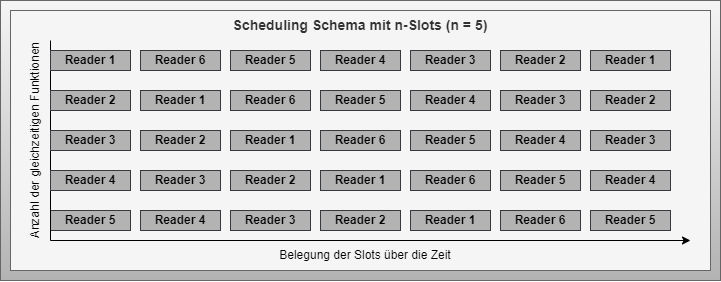

The diagram above was exported from draw.io. Its source (the exported page's mxGraphModel, read from the mxfile embedded in the PNG):
<mxGraphModel dx="1982" dy="656" grid="1" gridSize="10" guides="1" tooltips="1" connect="1" arrows="1" fold="1" page="1" pageScale="1" pageWidth="827" pageHeight="1169" math="0" shadow="0">
  <root>
    <mxCell id="0" />
    <mxCell id="1" parent="0" />
    <mxCell id="2" value="" style="rounded=0;whiteSpace=wrap;html=1;fontSize=12;fillColor=#f5f5f5;gradientColor=#b3b3b3;strokeColor=#666666;fontColor=#0A0A0A;fontStyle=1;verticalAlign=top;" vertex="1" parent="1">
      <mxGeometry x="-10" y="280" width="720" height="280" as="geometry" />
    </mxCell>
    <mxCell id="3" value="Scheduling Schema mit n-Slots (n = 5)" style="rounded=0;whiteSpace=wrap;html=1;fontSize=14;fillColor=#f5f5f5;gradientColor=none;strokeColor=#666666;fontColor=#333333;fontStyle=1;verticalAlign=top;perimeterSpacing=1;strokeWidth=1;" vertex="1" parent="1">
      <mxGeometry y="290" width="700" height="260" as="geometry" />
    </mxCell>
    <mxCell id="8" value="Reader 5" style="rounded=0;whiteSpace=wrap;html=1;fontSize=12;fillColor=#B3B3B3;strokeColor=#36393d;fontStyle=1;verticalAlign=middle;" vertex="1" parent="1">
      <mxGeometry x="40" y="490" width="80" height="20" as="geometry" />
    </mxCell>
    <mxCell id="37" value="" style="endArrow=none;html=1;" edge="1" parent="1">
      <mxGeometry width="50" height="50" relative="1" as="geometry">
        <mxPoint x="40" y="520" as="sourcePoint" />
        <mxPoint x="40" y="320" as="targetPoint" />
      </mxGeometry>
    </mxCell>
    <mxCell id="38" value="" style="endArrow=classic;html=1;" edge="1" parent="1">
      <mxGeometry width="50" height="50" relative="1" as="geometry">
        <mxPoint x="40" y="520" as="sourcePoint" />
        <mxPoint x="680" y="520" as="targetPoint" />
      </mxGeometry>
    </mxCell>
    <mxCell id="39" value="Reader 4" style="rounded=0;whiteSpace=wrap;html=1;fontSize=12;fillColor=#B3B3B3;strokeColor=#36393d;fontStyle=1;verticalAlign=middle;" vertex="1" parent="1">
      <mxGeometry x="40" y="450" width="80" height="20" as="geometry" />
    </mxCell>
    <mxCell id="40" value="Reader 3" style="rounded=0;whiteSpace=wrap;html=1;fontSize=12;fillColor=#B3B3B3;strokeColor=#36393d;fontStyle=1;verticalAlign=middle;" vertex="1" parent="1">
      <mxGeometry x="40" y="410" width="80" height="20" as="geometry" />
    </mxCell>
    <mxCell id="41" value="Reader 2" style="rounded=0;whiteSpace=wrap;html=1;fontSize=12;fillColor=#B3B3B3;strokeColor=#36393d;fontStyle=1;verticalAlign=middle;" vertex="1" parent="1">
      <mxGeometry x="40" y="370" width="80" height="20" as="geometry" />
    </mxCell>
    <mxCell id="42" value="Reader 1" style="rounded=0;whiteSpace=wrap;html=1;fontSize=12;fillColor=#B3B3B3;strokeColor=#36393d;fontStyle=1;verticalAlign=middle;" vertex="1" parent="1">
      <mxGeometry x="40" y="330" width="80" height="20" as="geometry" />
    </mxCell>
    <mxCell id="44" value="Reader 3" style="rounded=0;whiteSpace=wrap;html=1;fontSize=12;fillColor=#B3B3B3;strokeColor=#36393d;fontStyle=1;verticalAlign=middle;" vertex="1" parent="1">
      <mxGeometry x="130" y="450" width="80" height="20" as="geometry" />
    </mxCell>
    <mxCell id="45" value="Reader 2" style="rounded=0;whiteSpace=wrap;html=1;fontSize=12;fillColor=#B3B3B3;strokeColor=#36393d;fontStyle=1;verticalAlign=middle;" vertex="1" parent="1">
      <mxGeometry x="130" y="410" width="80" height="20" as="geometry" />
    </mxCell>
    <mxCell id="46" value="Reader 1" style="rounded=0;whiteSpace=wrap;html=1;fontSize=12;fillColor=#B3B3B3;strokeColor=#36393d;fontStyle=1;verticalAlign=middle;" vertex="1" parent="1">
      <mxGeometry x="130" y="370" width="80" height="20" as="geometry" />
    </mxCell>
    <mxCell id="47" value="Reader 6" style="rounded=0;whiteSpace=wrap;html=1;fontSize=12;fillColor=#B3B3B3;strokeColor=#36393d;fontStyle=1;verticalAlign=middle;" vertex="1" parent="1">
      <mxGeometry x="130" y="330" width="80" height="20" as="geometry" />
    </mxCell>
    <mxCell id="48" value="Reader 4" style="rounded=0;whiteSpace=wrap;html=1;fontSize=12;fillColor=#B3B3B3;strokeColor=#36393d;fontStyle=1;verticalAlign=middle;" vertex="1" parent="1">
      <mxGeometry x="130" y="490" width="80" height="20" as="geometry" />
    </mxCell>
    <mxCell id="49" value="Reader 1" style="rounded=0;whiteSpace=wrap;html=1;fontSize=12;fillColor=#B3B3B3;strokeColor=#36393d;fontStyle=1;verticalAlign=middle;" vertex="1" parent="1">
      <mxGeometry x="220" y="410" width="80" height="20" as="geometry" />
    </mxCell>
    <mxCell id="50" value="Reader 1" style="rounded=0;whiteSpace=wrap;html=1;fontSize=12;fillColor=#B3B3B3;strokeColor=#36393d;fontStyle=1;verticalAlign=middle;" vertex="1" parent="1">
      <mxGeometry x="310" y="450" width="80" height="20" as="geometry" />
    </mxCell>
    <mxCell id="51" value="Reader 1" style="rounded=0;whiteSpace=wrap;html=1;fontSize=12;fillColor=#B3B3B3;strokeColor=#36393d;fontStyle=1;verticalAlign=middle;" vertex="1" parent="1">
      <mxGeometry x="400" y="490" width="80" height="20" as="geometry" />
    </mxCell>
    <mxCell id="53" value="Reader 2" style="rounded=0;whiteSpace=wrap;html=1;fontSize=12;fillColor=#B3B3B3;strokeColor=#36393d;fontStyle=1;verticalAlign=middle;" vertex="1" parent="1">
      <mxGeometry x="220" y="450" width="80" height="20" as="geometry" />
    </mxCell>
    <mxCell id="54" value="Reader 2" style="rounded=0;whiteSpace=wrap;html=1;fontSize=12;fillColor=#B3B3B3;strokeColor=#36393d;fontStyle=1;verticalAlign=middle;" vertex="1" parent="1">
      <mxGeometry x="310" y="490" width="80" height="20" as="geometry" />
    </mxCell>
    <mxCell id="55" value="Reader 2" style="rounded=0;whiteSpace=wrap;html=1;fontSize=12;fillColor=#B3B3B3;strokeColor=#36393d;fontStyle=1;verticalAlign=middle;" vertex="1" parent="1">
      <mxGeometry x="490" y="330" width="80" height="20" as="geometry" />
    </mxCell>
    <mxCell id="56" value="Reader 3" style="rounded=0;whiteSpace=wrap;html=1;fontSize=12;fillColor=#B3B3B3;strokeColor=#36393d;fontStyle=1;verticalAlign=middle;" vertex="1" parent="1">
      <mxGeometry x="220" y="490" width="80" height="20" as="geometry" />
    </mxCell>
    <mxCell id="57" value="Reader 6" style="rounded=0;whiteSpace=wrap;html=1;fontSize=12;fillColor=#B3B3B3;strokeColor=#36393d;fontStyle=1;verticalAlign=middle;" vertex="1" parent="1">
      <mxGeometry x="220" y="370" width="80" height="20" as="geometry" />
    </mxCell>
    <mxCell id="58" value="Reader 5" style="rounded=0;whiteSpace=wrap;html=1;fontSize=12;fillColor=#B3B3B3;strokeColor=#36393d;fontStyle=1;verticalAlign=middle;" vertex="1" parent="1">
      <mxGeometry x="220" y="330" width="80" height="20" as="geometry" />
    </mxCell>
    <mxCell id="59" value="Reader 5" style="rounded=0;whiteSpace=wrap;html=1;fontSize=12;fillColor=#B3B3B3;strokeColor=#36393d;fontStyle=1;verticalAlign=middle;" vertex="1" parent="1">
      <mxGeometry x="310" y="370" width="80" height="20" as="geometry" />
    </mxCell>
    <mxCell id="60" value="Reader 6" style="rounded=0;whiteSpace=wrap;html=1;fontSize=12;fillColor=#B3B3B3;strokeColor=#36393d;fontStyle=1;verticalAlign=middle;" vertex="1" parent="1">
      <mxGeometry x="310" y="410" width="80" height="20" as="geometry" />
    </mxCell>
    <mxCell id="61" value="Reader 4" style="rounded=0;whiteSpace=wrap;html=1;fontSize=12;fillColor=#B3B3B3;strokeColor=#36393d;fontStyle=1;verticalAlign=middle;" vertex="1" parent="1">
      <mxGeometry x="310" y="330" width="80" height="20" as="geometry" />
    </mxCell>
    <mxCell id="62" value="Reader 3" style="rounded=0;whiteSpace=wrap;html=1;fontSize=12;fillColor=#B3B3B3;strokeColor=#36393d;fontStyle=1;verticalAlign=middle;" vertex="1" parent="1">
      <mxGeometry x="400" y="330" width="80" height="20" as="geometry" />
    </mxCell>
    <mxCell id="63" value="Reader 4" style="rounded=0;whiteSpace=wrap;html=1;fontSize=12;fillColor=#B3B3B3;strokeColor=#36393d;fontStyle=1;verticalAlign=middle;" vertex="1" parent="1">
      <mxGeometry x="400" y="370" width="80" height="20" as="geometry" />
    </mxCell>
    <mxCell id="64" value="Reader 5" style="rounded=0;whiteSpace=wrap;html=1;fontSize=12;fillColor=#B3B3B3;strokeColor=#36393d;fontStyle=1;verticalAlign=middle;" vertex="1" parent="1">
      <mxGeometry x="400" y="410" width="80" height="20" as="geometry" />
    </mxCell>
    <mxCell id="66" value="Reader 6" style="rounded=0;whiteSpace=wrap;html=1;fontSize=12;fillColor=#B3B3B3;strokeColor=#36393d;fontStyle=1;verticalAlign=middle;" vertex="1" parent="1">
      <mxGeometry x="400" y="450" width="80" height="20" as="geometry" />
    </mxCell>
    <mxCell id="67" value="Reader 6" style="rounded=0;whiteSpace=wrap;html=1;fontSize=12;fillColor=#B3B3B3;strokeColor=#36393d;fontStyle=1;verticalAlign=middle;" vertex="1" parent="1">
      <mxGeometry x="490" y="490" width="80" height="20" as="geometry" />
    </mxCell>
    <mxCell id="68" value="Reader 5" style="rounded=0;whiteSpace=wrap;html=1;fontSize=12;fillColor=#B3B3B3;strokeColor=#36393d;fontStyle=1;verticalAlign=middle;" vertex="1" parent="1">
      <mxGeometry x="490" y="450" width="80" height="20" as="geometry" />
    </mxCell>
    <mxCell id="69" value="Reader 4" style="rounded=0;whiteSpace=wrap;html=1;fontSize=12;fillColor=#B3B3B3;strokeColor=#36393d;fontStyle=1;verticalAlign=middle;" vertex="1" parent="1">
      <mxGeometry x="490" y="410" width="80" height="20" as="geometry" />
    </mxCell>
    <mxCell id="70" value="Reader 3" style="rounded=0;whiteSpace=wrap;html=1;fontSize=12;fillColor=#B3B3B3;strokeColor=#36393d;fontStyle=1;verticalAlign=middle;" vertex="1" parent="1">
      <mxGeometry x="490" y="370" width="80" height="20" as="geometry" />
    </mxCell>
    <mxCell id="71" value="Reader 1" style="rounded=0;whiteSpace=wrap;html=1;fontSize=12;fillColor=#B3B3B3;strokeColor=#36393d;fontStyle=1;verticalAlign=middle;" vertex="1" parent="1">
      <mxGeometry x="580" y="330" width="80" height="20" as="geometry" />
    </mxCell>
    <mxCell id="72" value="Reader 2" style="rounded=0;whiteSpace=wrap;html=1;fontSize=12;fillColor=#B3B3B3;strokeColor=#36393d;fontStyle=1;verticalAlign=middle;" vertex="1" parent="1">
      <mxGeometry x="580" y="370" width="80" height="20" as="geometry" />
    </mxCell>
    <mxCell id="73" value="Reader 3" style="rounded=0;whiteSpace=wrap;html=1;fontSize=12;fillColor=#B3B3B3;strokeColor=#36393d;fontStyle=1;verticalAlign=middle;" vertex="1" parent="1">
      <mxGeometry x="580" y="410" width="80" height="20" as="geometry" />
    </mxCell>
    <mxCell id="74" value="Reader 4" style="rounded=0;whiteSpace=wrap;html=1;fontSize=12;fillColor=#B3B3B3;strokeColor=#36393d;fontStyle=1;verticalAlign=middle;" vertex="1" parent="1">
      <mxGeometry x="580" y="450" width="80" height="20" as="geometry" />
    </mxCell>
    <mxCell id="75" value="Reader 5" style="rounded=0;whiteSpace=wrap;html=1;fontSize=12;fillColor=#B3B3B3;strokeColor=#36393d;fontStyle=1;verticalAlign=middle;" vertex="1" parent="1">
      <mxGeometry x="580" y="490" width="80" height="20" as="geometry" />
    </mxCell>
    <mxCell id="76" value="Anzahl der gleichzeitigen Funktionen" style="text;html=1;strokeColor=none;fillColor=none;align=center;verticalAlign=middle;whiteSpace=wrap;rounded=0;rotation=-90;" vertex="1" parent="1">
      <mxGeometry x="-80" y="405" width="210" height="30" as="geometry" />
    </mxCell>
    <mxCell id="77" value="Belegung der Slots über die Zeit" style="text;html=1;strokeColor=none;fillColor=none;align=center;verticalAlign=middle;whiteSpace=wrap;rounded=0;rotation=0;" vertex="1" parent="1">
      <mxGeometry x="250" y="520" width="210" height="30" as="geometry" />
    </mxCell>
  </root>
</mxGraphModel>